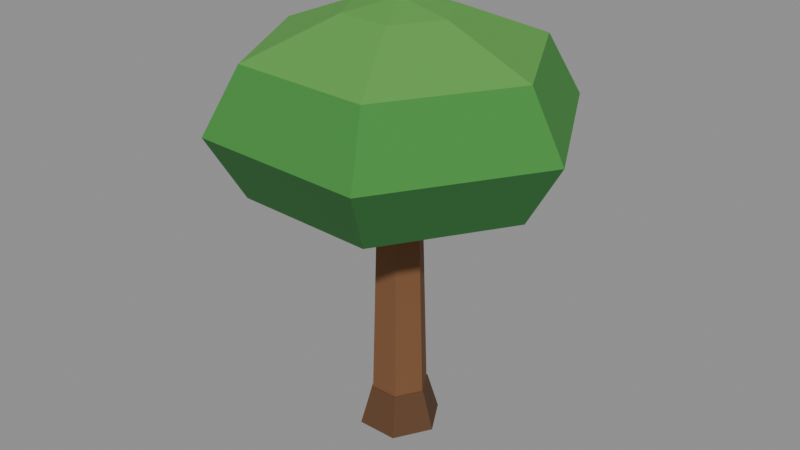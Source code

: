 # Source: orange-2.blend  (saved by Blender 5.2.45; exported with 4.5.12 LTS)
import bpy
from mathutils import Matrix  # noqa: F401  (used for matrix-valued properties, if any)

bpy.ops.wm.read_factory_settings(use_empty=True)
scene = bpy.context.scene
scene.name = 'Scene'

# ---- collections
col_col_lowpoly = bpy.data.collections.new('COL_LowPoly'); scene.collection.children.link(col_col_lowpoly)

# ---- images (referenced by path relative to the original .blend; pixels are not part of the script)
import os
ASSET_DIR = os.environ.get("B2B_ASSET_DIR", "")  # directory of the original .blend (textures are referenced by path, not embedded)
HERE = os.path.dirname(os.path.abspath(__file__))  # packed textures are extracted next to this script under _unpacked/

def load_image(name, relpath, width, height, colorspace="sRGB"):
    """Load a texture the original file referenced (path relative to the .blend, or extracted next to this script)."""
    p = next((c for c in (os.path.join(HERE, relpath), os.path.join(ASSET_DIR, relpath)) if relpath and os.path.exists(c)), "")
    if p:
        img = bpy.data.images.load(p, check_existing=True)
        img.name = name
    else:  # same state as the original file: an image datablock whose file is absent (Cycles renders it pink)
        img = bpy.data.images.new(name, width, height)
        img.source = "FILE"
        img.filepath = "//" + (relpath or name)
    img.colorspace_settings.name = colorspace
    return img
img_orange_2_basecolor = load_image('orange-2_BaseColor', '_unpacked/orange-2_BaseColor.6b4a226b.png', 128, 32, 'sRGB')
img_orange_2_maskmap = load_image('orange-2_MaskMap', '_unpacked/orange-2_MaskMap.19fbaa45.png', 128, 32, 'Non-Color')

# ---- materials (node trees are filled in below, after node groups)
mat_m_orange_2 = bpy.data.materials.new('M_orange-2')

# ---- material node trees
mat_m_orange_2.use_nodes = True; mat_m_orange_2.node_tree.nodes.clear()
_N = mat_m_orange_2.node_tree.nodes; _L = mat_m_orange_2.node_tree.links
n0 = _N.new('ShaderNodeBsdfPrincipled'); n0.name = 'Principled BSDF'; n0.location = (-200, 100)
n0.inputs[10].default_value = 0.005
n1 = _N.new('ShaderNodeOutputMaterial'); n1.name = 'Material Output'; n1.location = (200, 100)
n2 = _N.new('ShaderNodeTexImage'); n2.name = 'Image Texture'; n2.location = (0, 0)
n2.image = img_orange_2_basecolor
n2.interpolation = 'Closest'
n3 = _N.new('ShaderNodeTexImage'); n3.name = 'Image Texture.001'; n3.location = (0, 0)
n3.image = img_orange_2_maskmap
n3.interpolation = 'Closest'
n4 = _N.new('ShaderNodeSeparateColor'); n4.name = 'Separate Color'; n4.location = (0, 0)
n5 = _N.new('ShaderNodeMath'); n5.name = 'Math'; n5.location = (0, 0)
n5.operation = 'SUBTRACT'
n5.inputs[0].default_value = 1.0
_L.new(n0.outputs[0], n1.inputs[0])
_L.new(n2.outputs[0], n0.inputs[0])
_L.new(n3.outputs[0], n4.inputs[0])
_L.new(n4.outputs[0], n0.inputs[1])
_L.new(n3.outputs[1], n5.inputs[1])
_L.new(n5.outputs[0], n0.inputs[2])
n1.is_active_output = True

# ---- meshes
me_orange_2 = bpy.data.meshes.new('orange-2')
me_orange_2.from_pydata([(0.022, 0.0, 0.0), (0.011, 0.01905, 0.0), (-0.011, 0.01905, 0.0), (-0.022, 2.694e-18, 0.0), (-0.011, -0.01905, 0.0), (0.011, -0.01905, 0.0), (0.0154, 0.0, 0.22), (0.0077, 0.01334, 0.22), (-0.0077, 0.01334, 0.22), (-0.0154, 1.886e-18, 0.22), (-0.0077, -0.01334, 0.22), (0.0077, -0.01334, 0.22), (0.0308, 0.0, 0.0), (0.0154, 0.02667, 0.0), (-0.0154, 0.02667, 0.0), (-0.0308, 3.772e-18, 0.0), (-0.0154, -0.02667, 0.0), (0.0154, -0.02667, 0.0), (0.022, 0.0, 0.03), (0.011, 0.01905, 0.03), (-0.011, 0.01905, 0.03), (-0.022, 2.694e-18, 0.03), (-0.011, -0.01905, 0.03), (0.011, -0.01905, 0.03), (0.002675, 0.004224, 0.176), (-0.002321, 0.004429, 0.176), (-0.004996, 0.0002046, 0.176), (-0.002675, -0.004224, 0.176), (0.002321, -0.004429, 0.176), (0.004996, -0.0002046, 0.176), (0.05564, 0.08786, 0.1955), (-0.04827, 0.09212, 0.1955), (-0.1039, 0.004257, 0.1955), (-0.05564, -0.08786, 0.1955), (0.04827, -0.09212, 0.1955), (0.1039, -0.004257, 0.1955), (0.06955, 0.1098, 0.241), (-0.06034, 0.1151, 0.241), (-0.1299, 0.005321, 0.241), (-0.06955, -0.1098, 0.241), (0.06034, -0.1151, 0.241), (0.1299, -0.005321, 0.241), (0.05564, 0.08786, 0.2865), (-0.04827, 0.09212, 0.2865), (-0.1039, 0.004257, 0.2865), (-0.05564, -0.08786, 0.2865), (0.04827, -0.09212, 0.2865), (0.1039, -0.004257, 0.2865), (0.02087, 0.03295, 0.3125), (-0.0181, 0.03454, 0.3125), (-0.03897, 0.001596, 0.3125), (-0.02087, -0.03295, 0.3125), (0.0181, -0.03454, 0.3125), (0.03897, -0.001596, 0.3125), (0.002675, 0.004224, 0.319), (-0.002321, 0.004429, 0.319), (-0.004996, 0.0002046, 0.319), (-0.002675, -0.004224, 0.319), (0.002321, -0.004429, 0.319), (0.004996, -0.0002046, 0.319)], [], [(0, 1, 7, 6), (1, 2, 8, 7), (2, 3, 9, 8), (3, 4, 10, 9), (4, 5, 11, 10), (5, 0, 6, 11), (5, 4, 3, 2, 1, 0), (6, 7, 8, 9, 10, 11), (12, 13, 19, 18), (13, 14, 20, 19), (14, 15, 21, 20), (15, 16, 22, 21), (16, 17, 23, 22), (17, 12, 18, 23), (17, 16, 15, 14, 13, 12), (18, 19, 20, 21, 22, 23), (24, 25, 31, 30), (25, 26, 32, 31), (26, 27, 33, 32), (27, 28, 34, 33), (28, 29, 35, 34), (29, 24, 30, 35), (30, 31, 37, 36), (31, 32, 38, 37), (32, 33, 39, 38), (33, 34, 40, 39), (34, 35, 41, 40), (35, 30, 36, 41), (36, 37, 43, 42), (37, 38, 44, 43), (38, 39, 45, 44), (39, 40, 46, 45), (40, 41, 47, 46), (41, 36, 42, 47), (42, 43, 49, 48), (43, 44, 50, 49), (44, 45, 51, 50), (45, 46, 52, 51), (46, 47, 53, 52), (47, 42, 48, 53), (48, 49, 55, 54), (49, 50, 56, 55), (50, 51, 57, 56), (51, 52, 58, 57), (52, 53, 59, 58), (53, 48, 54, 59), (29, 28, 27, 26, 25, 24), (54, 55, 56, 57, 58, 59)])
_uv = me_orange_2.uv_layers.new(name='UVMap')
_uv.uv.foreach_set('vector', [0.6875, 0.75, 0.6875, 0.75, 0.6875, 0.75, 0.6875, 0.75, 0.6875, 0.75, 0.6875, 0.75, 0.6875, 0.75, 0.6875, 0.75, 0.6875, 0.75, 0.6875, 0.75, 0.6875, 0.75, 0.6875, 0.75, 0.6875, 0.75, 0.6875, 0.75, 0.6875, 0.75, 0.6875, 0.75, 0.6875, 0.75, 0.6875, 0.75, 0.6875, 0.75, 0.6875, 0.75, 0.6875, 0.75, 0.6875, 0.75, 0.6875, 0.75, 0.6875, 0.75, 0.6875, 0.75, 0.6875, 0.75, 0.6875, 0.75, 0.6875, 0.75, 0.6875, 0.75, 0.6875, 0.75, 0.6875, 0.75, 0.6875, 0.75, 0.6875, 0.75, 0.6875, 0.75, 0.6875, 0.75, 0.6875, 0.75, 0.8125, 0.75, 0.8125, 0.75, 0.8125, 0.75, 0.8125, 0.75, 0.8125, 0.75, 0.8125, 0.75, 0.8125, 0.75, 0.8125, 0.75, 0.8125, 0.75, 0.8125, 0.75, 0.8125, 0.75, 0.8125, 0.75, 0.8125, 0.75, 0.8125, 0.75, 0.8125, 0.75, 0.8125, 0.75, 0.8125, 0.75, 0.8125, 0.75, 0.8125, 0.75, 0.8125, 0.75, 0.8125, 0.75, 0.8125, 0.75, 0.8125, 0.75, 0.8125, 0.75, 0.8125, 0.75, 0.8125, 0.75, 0.8125, 0.75, 0.8125, 0.75, 0.8125, 0.75, 0.8125, 0.75, 0.8125, 0.75, 0.8125, 0.75, 0.8125, 0.75, 0.8125, 0.75, 0.8125, 0.75, 0.8125, 0.75, 0.3125, 0.75, 0.3125, 0.75, 0.3125, 0.75, 0.3125, 0.75, 0.3125, 0.75, 0.3125, 0.75, 0.3125, 0.75, 0.3125, 0.75, 0.3125, 0.75, 0.3125, 0.75, 0.3125, 0.75, 0.3125, 0.75, 0.3125, 0.75, 0.3125, 0.75, 0.3125, 0.75, 0.3125, 0.75, 0.3125, 0.75, 0.3125, 0.75, 0.3125, 0.75, 0.3125, 0.75, 0.3125, 0.75, 0.3125, 0.75, 0.3125, 0.75, 0.3125, 0.75, 0.3125, 0.75, 0.3125, 0.75, 0.3125, 0.75, 0.3125, 0.75, 0.3125, 0.75, 0.3125, 0.75, 0.3125, 0.75, 0.3125, 0.75, 0.3125, 0.75, 0.3125, 0.75, 0.3125, 0.75, 0.3125, 0.75, 0.3125, 0.75, 0.3125, 0.75, 0.3125, 0.75, 0.3125, 0.75, 0.3125, 0.75, 0.3125, 0.75, 0.3125, 0.75, 0.3125, 0.75, 0.3125, 0.75, 0.3125, 0.75, 0.3125, 0.75, 0.3125, 0.75, 0.1875, 0.75, 0.1875, 0.75, 0.1875, 0.75, 0.1875, 0.75, 0.1875, 0.75, 0.1875, 0.75, 0.1875, 0.75, 0.1875, 0.75, 0.1875, 0.75, 0.1875, 0.75, 0.1875, 0.75, 0.1875, 0.75, 0.1875, 0.75, 0.1875, 0.75, 0.1875, 0.75, 0.1875, 0.75, 0.1875, 0.75, 0.1875, 0.75, 0.1875, 0.75, 0.1875, 0.75, 0.1875, 0.75, 0.1875, 0.75, 0.1875, 0.75, 0.1875, 0.75, 0.4375, 0.75, 0.4375, 0.75, 0.4375, 0.75, 0.4375, 0.75, 0.4375, 0.75, 0.4375, 0.75, 0.4375, 0.75, 0.4375, 0.75, 0.4375, 0.75, 0.4375, 0.75, 0.4375, 0.75, 0.4375, 0.75, 0.4375, 0.75, 0.4375, 0.75, 0.4375, 0.75, 0.4375, 0.75, 0.4375, 0.75, 0.4375, 0.75, 0.4375, 0.75, 0.4375, 0.75, 0.4375, 0.75, 0.4375, 0.75, 0.4375, 0.75, 0.4375, 0.75, 0.4375, 0.75, 0.4375, 0.75, 0.4375, 0.75, 0.4375, 0.75, 0.4375, 0.75, 0.4375, 0.75, 0.4375, 0.75, 0.4375, 0.75, 0.4375, 0.75, 0.4375, 0.75, 0.4375, 0.75, 0.4375, 0.75, 0.4375, 0.75, 0.4375, 0.75, 0.4375, 0.75, 0.4375, 0.75, 0.4375, 0.75, 0.4375, 0.75, 0.4375, 0.75, 0.4375, 0.75, 0.4375, 0.75, 0.4375, 0.75, 0.4375, 0.75, 0.4375, 0.75, 0.3125, 0.75, 0.3125, 0.75, 0.3125, 0.75, 0.3125, 0.75, 0.3125, 0.75, 0.3125, 0.75, 0.4375, 0.75, 0.4375, 0.75, 0.4375, 0.75, 0.4375, 0.75, 0.4375, 0.75, 0.4375, 0.75])
me_orange_2.materials.append(mat_m_orange_2)
me_orange_2.update()

# ---- objects
ob_orange_2 = bpy.data.objects.new('orange-2', me_orange_2)

# ---- transforms, parenting, visibility, modifiers, constraints
ob_orange_2.location = (0.0, 0.0, 0.0)

# ---- collection membership
col_col_lowpoly.objects.link(ob_orange_2)

# ---- scene / render settings (as saved in the file)
scene.frame_start = 1; scene.frame_end = 250; scene.frame_set(1)
scene.render.engine = 'BLENDER_EEVEE_NEXT'
scene.render.bake_bias = 0.0
scene.render.bake_samples = 0
scene.render.compositor_device = 'GPU'
scene.eevee.use_volume_custom_range = False
scene.eevee.fast_gi_thickness_near = 0.1
scene.eevee.fast_gi_thickness_far = 0.0
scene.eevee.ray_tracing_options.screen_trace_thickness = 0.1
bpy.context.view_layer.update()

# ---- added for rendering (the .blend has no active camera and no usable light): camera, sun + grey world if the file has none
cam_auto = bpy.data.cameras.new('AutoCamera')
cam_auto.lens = 50.0
cam_auto.sensor_width = 36.0
cam_auto.clip_end = 1000.0
ob_auto_camera = bpy.data.objects.new('AutoCamera', cam_auto)
scene.collection.objects.link(ob_auto_camera)
ob_auto_camera.location = (0.436217, -0.52346, 0.508474)
ob_auto_camera.rotation_euler = (1.09748, -7.21219e-08, 0.694738)
scene.camera = ob_auto_camera
light_auto_sun = bpy.data.lights.new('AutoSun', 'SUN')
light_auto_sun.energy = 3.0
light_auto_sun.angle = 0.0523599
ob_auto_sun = bpy.data.objects.new('AutoSun', light_auto_sun)
scene.collection.objects.link(ob_auto_sun)
ob_auto_sun.rotation_euler = (0.872665, 0.174533, 0.523599)
if scene.world is None:
    world_auto = bpy.data.worlds.new('AutoWorld')
    world_auto.color = (0.3, 0.3, 0.3)
    scene.world = world_auto
bpy.context.view_layer.update()
